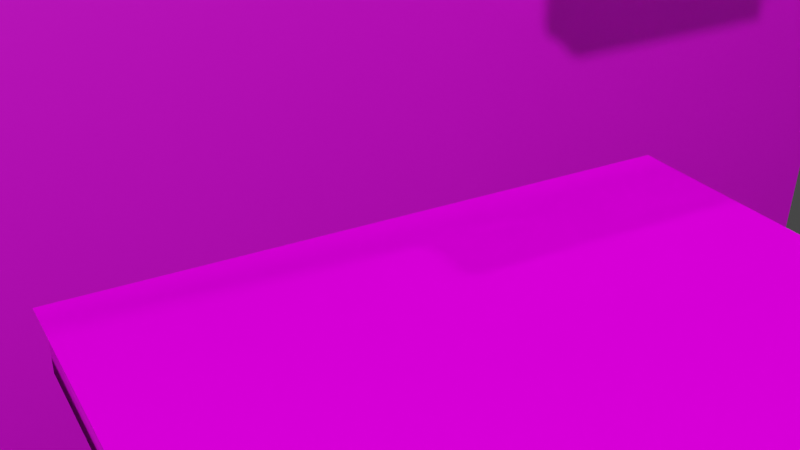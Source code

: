 # Source: prototipo.blend  (saved by Blender 2.80.74; exported with 4.5.12 LTS)
import bpy
from mathutils import Matrix  # noqa: F401  (used for matrix-valued properties, if any)

bpy.ops.wm.read_factory_settings(use_empty=True)
scene = bpy.context.scene
scene.name = 'Scene'

# ---- collections
col_collection = bpy.data.collections.new('Collection'); scene.collection.children.link(col_collection)

# ---- images (referenced by path relative to the original .blend; pixels are not part of the script)
import os
ASSET_DIR = os.environ.get("B2B_ASSET_DIR", "")  # directory of the original .blend (textures are referenced by path, not embedded)
HERE = os.path.dirname(os.path.abspath(__file__))  # packed textures are extracted next to this script under _unpacked/

def load_image(name, relpath, width, height, colorspace="sRGB"):
    """Load a texture the original file referenced (path relative to the .blend, or extracted next to this script)."""
    p = next((c for c in (os.path.join(HERE, relpath), os.path.join(ASSET_DIR, relpath)) if relpath and os.path.exists(c)), "")
    if p:
        img = bpy.data.images.load(p, check_existing=True)
        img.name = name
    else:  # same state as the original file: an image datablock whose file is absent (Cycles renders it pink)
        img = bpy.data.images.new(name, width, height)
        img.source = "FILE"
        img.filepath = "//" + (relpath or name)
    img.colorspace_settings.name = colorspace
    return img
img_glass_001_base_color_001 = load_image('Glass.001 Base Color.001', 'ACRILICO.png', 1024, 1024, 'sRGB')
img_wood_spec_jpg = load_image('Wood_Spec.jpg', 'Wood_Spec.jpg', 1024, 1024, 'sRGB')
img_grunge_spec_jpg = load_image('Grunge_Spec.jpg', 'Grunge_Spec.jpg', 1024, 1024, 'sRGB')
img_grunge_jpg = load_image('Grunge.jpg', 'Grunge.jpg', 1024, 1024, 'sRGB')
img_mdf_jpg = load_image('mdf.jpg', 'mdf.jpg', 1024, 1024, 'sRGB')
img_textomdf_png = load_image('TextoMDF.png', 'TextoMDF.png', 1024, 1024, 'sRGB')
img_background_png = load_image('background.png', 'background.png', 1024, 1024, 'sRGB')

# ---- materials (node trees are filled in below, after node groups)
mat_glass_001 = bpy.data.materials.new('Glass.001')
mat_glass_001.displacement_method = 'BOTH'
mat_glass_001.use_raytrace_refraction = True
mat_glass_001.use_screen_refraction = True
mat_glass_001.thickness_mode = 'SLAB'
mat_glossy_wood_orange = bpy.data.materials.new('Glossy Wood Orange')
mat_glossy_wood_orange.alpha_threshold = 0.0
mat_glossy_wood_orange.roughness = 0.5
mat_glossy_wood_orange.line_color = (0.0, 0.0, 0.0, 1.0)
mat_textomdf = bpy.data.materials.new('TextoMDF')
mat_background = bpy.data.materials.new('Background')

# ---- material node trees
mat_glass_001.use_nodes = True; mat_glass_001.node_tree.nodes.clear()
_N = mat_glass_001.node_tree.nodes; _L = mat_glass_001.node_tree.links
n0 = _N.new('ShaderNodeFresnel'); n0.name = 'Fresnel'; n0.location = (-107, 342)
n0.inputs[0].default_value = 1.49
n1 = _N.new('ShaderNodeMixShader'); n1.name = 'Mix Shader'; n1.location = (97, 279)
n2 = _N.new('ShaderNodeBsdfDiffuse'); n2.name = 'Diffuse BSDF'; n2.location = (-122, 128)
n3 = _N.new('ShaderNodeBsdfGlass'); n3.name = 'Glass BSDF'; n3.location = (-531, 177)
n3.distribution = 'BECKMANN'
n3.inputs[2].default_value = 1.49
n4 = _N.new('ShaderNodeBsdfTranslucent'); n4.name = 'Translucent BSDF'; n4.location = (-529, -22)
n5 = _N.new('ShaderNodeMixShader'); n5.name = 'Mix Shader.001'; n5.location = (-282, 221)
n5.inputs[0].default_value = 0.107
n6 = _N.new('ShaderNodeOutputMaterial'); n6.name = 'Material Output'; n6.location = (300, 300)
n6.target = 'CYCLES'
n7 = _N.new('ShaderNodeTexImage'); n7.name = 'Image Texture.001'; n7.location = (65, 50)
n7.hide = True
n7.image = img_glass_001_base_color_001
_L.new(n0.outputs[0], n1.inputs[0])
_L.new(n2.outputs[0], n1.inputs[2])
_L.new(n5.outputs[0], n1.inputs[1])
_L.new(n3.outputs[0], n5.inputs[1])
_L.new(n4.outputs[0], n5.inputs[2])
_L.new(n7.outputs[0], n6.inputs[2])
_L.new(n1.outputs[0], n6.inputs[0])
n6.is_active_output = True
mat_glossy_wood_orange.use_nodes = True; mat_glossy_wood_orange.node_tree.nodes.clear()
_N = mat_glossy_wood_orange.node_tree.nodes; _L = mat_glossy_wood_orange.node_tree.links
n0 = _N.new('ShaderNodeTexCoord'); n0.name = 'Texture Coordinate'; n0.location = (-1511, 465)
n0.width = 150
n1 = _N.new('ShaderNodeMix'); n1.name = 'Mix.001'; n1.location = (346, 596)
n1.width = 97
n1.data_type = 'RGBA'
n1.blend_type = 'OVERLAY'
n2 = _N.new('ShaderNodeMix'); n2.name = 'Mix'; n2.location = (-557, 270)
n2.width = 97
n2.data_type = 'RGBA'
n2.blend_type = 'OVERLAY'
n3 = _N.new('ShaderNodeBsdfSheen'); n3.name = 'Velvet BSDF'; n3.location = (-445, 565)
n3.width = 150
n3.distribution = 'ASHIKHMIN'
n3.inputs[0].default_value = (0.01866, 0.005895, 0.0, 1.0)
n3.inputs[1].default_value = 1.0
n4 = _N.new('ShaderNodeBsdfDiffuse'); n4.name = 'Diffuse BSDF'; n4.location = (-418, 397)
n5 = _N.new('ShaderNodeMixShader'); n5.name = 'Mix Shader.001'; n5.location = (-33, 461)
n5.width = 150
n6 = _N.new('ShaderNodeBump'); n6.name = 'Bump'; n6.location = (-234, 242)
n6.width = 150
n6.inputs[0].default_value = 0.03
n6.inputs[1].default_value = 1.0
n6.inputs[2].default_value = 1.0
n7 = _N.new('ShaderNodeBsdfAnisotropic'); n7.name = 'Glossy BSDF'; n7.location = (19, 250)
n7.distribution = 'BECKMANN'
n7.inputs[0].default_value = (0.6134, 0.5699, 0.5298, 1.0)
n8 = _N.new('ShaderNodeOutputMaterial'); n8.name = 'Material Output'; n8.location = (1169, 303)
n8.width = 120
n9 = _N.new('ShaderNodeMix'); n9.name = 'Mix.002'; n9.location = (632, 579)
n9.width = 97
n9.data_type = 'RGBA'
n9.blend_type = 'MULTIPLY'
n9.inputs[0].default_value = 0.7
n9.inputs[7].default_value = (0.0, 0.0, 0.0, 1.0)
n10 = _N.new('ShaderNodeMixShader'); n10.name = 'Mix Shader'; n10.location = (794, 322)
n10.width = 150
n11 = _N.new('ShaderNodeMapping'); n11.name = 'Mapping'; n11.location = (-1163, 519)
n11.inputs[3].default_value = (5.0, 5.0, 5.0)
n12 = _N.new('ShaderNodeTexImage'); n12.name = 'Image Texture.001'; n12.location = (-88, 688)
n12.width = 150
n12.image = img_wood_spec_jpg
n13 = _N.new('ShaderNodeTexImage'); n13.name = 'Image Texture.003'; n13.location = (121, 850)
n13.width = 150
n13.image = img_grunge_spec_jpg
n14 = _N.new('ShaderNodeTexImage'); n14.name = 'Image Texture.002'; n14.location = (-870, 220)
n14.width = 150
n14.image = img_grunge_jpg
n15 = _N.new('ShaderNodeTexImage'); n15.name = 'Image Texture'; n15.location = (-887, 462)
n15.width = 150
n15.image = img_mdf_jpg
_L.new(n7.outputs[0], n10.inputs[2])
_L.new(n0.outputs[2], n11.inputs[0])
_L.new(n3.outputs[0], n5.inputs[2])
_L.new(n1.outputs[2], n9.inputs[6])
_L.new(n2.outputs[2], n4.inputs[0])
_L.new(n4.outputs[0], n5.inputs[1])
_L.new(n5.outputs[0], n10.inputs[1])
_L.new(n9.outputs[2], n6.inputs[3])
_L.new(n6.outputs[0], n7.inputs[4])
_L.new(n6.outputs[0], n4.inputs[2])
_L.new(n10.outputs[0], n8.inputs[0])
_L.new(n9.outputs[2], n10.inputs[0])
_L.new(n11.outputs[0], n15.inputs[0])
_L.new(n15.outputs[0], n2.inputs[6])
_L.new(n0.outputs[2], n14.inputs[0])
_L.new(n14.outputs[0], n2.inputs[7])
_L.new(n11.outputs[0], n12.inputs[0])
_L.new(n12.outputs[0], n1.inputs[7])
_L.new(n0.outputs[2], n13.inputs[0])
_L.new(n13.outputs[0], n1.inputs[6])
n8.is_active_output = True
mat_textomdf.use_nodes = True; mat_textomdf.node_tree.nodes.clear()
_N = mat_textomdf.node_tree.nodes; _L = mat_textomdf.node_tree.links
n0 = _N.new('ShaderNodeTexCoord'); n0.name = 'Texture Coordinate'; n0.location = (-588, 248)
n1 = _N.new('ShaderNodeTexImage'); n1.name = 'Image Texture'; n1.location = (-411, 255)
n1.image = img_textomdf_png
n2 = _N.new('ShaderNodeOutputMaterial'); n2.name = 'Material Output'; n2.location = (300, 300)
n3 = _N.new('ShaderNodeMixShader'); n3.name = 'Mix Shader'; n3.location = (101, 255)
n4 = _N.new('ShaderNodeBsdfDiffuse'); n4.name = 'Diffuse BSDF'; n4.location = (-117, 185)
n5 = _N.new('ShaderNodeBsdfTransparent'); n5.name = 'Transparent BSDF'; n5.location = (-146, 333)
_L.new(n0.outputs[2], n1.inputs[0])
_L.new(n1.outputs[1], n3.inputs[0])
_L.new(n4.outputs[0], n3.inputs[2])
_L.new(n1.outputs[0], n4.inputs[0])
_L.new(n3.outputs[0], n2.inputs[0])
_L.new(n5.outputs[0], n3.inputs[1])
n2.is_active_output = True
mat_background.use_nodes = True; mat_background.node_tree.nodes.clear()
_N = mat_background.node_tree.nodes; _L = mat_background.node_tree.links
n0 = _N.new('ShaderNodeOutputMaterial'); n0.name = 'Material Output'; n0.location = (300, 300)
n1 = _N.new('ShaderNodeBsdfPrincipled'); n1.name = 'Principled BSDF'; n1.location = (10, 300)
n1.distribution = 'GGX'
n1.subsurface_method = 'BURLEY'
n1.inputs[3].default_value = 1.45
n1.inputs[27].default_value = (0.0, 0.0, 0.0, 1.0)
n1.inputs[28].default_value = 1.0
n2 = _N.new('ShaderNodeTexImage'); n2.name = 'Image Texture'; n2.location = (-397, 236)
n2.image = img_background_png
_L.new(n1.outputs[0], n0.inputs[0])
_L.new(n2.outputs[0], n1.inputs[0])
n0.is_active_output = True

# ---- world
world_world = bpy.data.worlds.new('World'); scene.world = world_world
world_world.use_nodes = True; world_world.node_tree.nodes.clear()
_N = world_world.node_tree.nodes; _L = world_world.node_tree.links
n0 = _N.new('ShaderNodeOutputWorld'); n0.name = 'World Output'; n0.location = (300, 300)
n1 = _N.new('ShaderNodeBackground'); n1.name = 'Background'; n1.location = (10, 300)
n1.inputs[0].default_value = (0.05088, 0.05088, 0.05088, 1.0)
_L.new(n1.outputs[0], n0.inputs[0])
n0.is_active_output = True
world_world.color = (0.05088, 0.05088, 0.05088)
world_world.use_sun_shadow = False
world_world.sun_shadow_jitter_overblur = 0.0

# ---- cameras
cam_camera = bpy.data.cameras.new('Camera')
cam_camera.clip_end = 100.0
cam_camera.ortho_scale = 7.314

# ---- lights
light_light = bpy.data.lights.new('Light', 'POINT')
light_light.transmission_factor = 0.0
light_light.energy = 1000.0
light_light.shadow_soft_size = 0.1
light_light.shadow_maximum_resolution = 0.006
light_light.use_absolute_resolution = True
light_light_001 = bpy.data.lights.new('Light.001', 'AREA')
light_light_001.transmission_factor = 0.0
light_light_001.energy = 392.7
light_light_001.shadow_soft_size = 0.1
light_light_001.shadow_maximum_resolution = 0.006
light_light_001.use_absolute_resolution = True
light_light_001.shape = 'RECTANGLE'
light_light_001.size = 0.1
light_light_001.size_y = 0.1
light_area = bpy.data.lights.new('Area', 'AREA')
light_area.transmission_factor = 0.0
light_area.energy = 7.854
light_area.shadow_soft_size = 1.0
light_area.shadow_maximum_resolution = 0.006
light_area.use_absolute_resolution = True
light_area.size = 1.0
light_area.size_y = 1.0

# ---- meshes
me_cube_004 = bpy.data.meshes.new('Cube.004')
me_cube_004.from_pydata([(-1.0, -1.0, -1.0), (-1.0, -1.0, 1.0), (-1.0, 1.0, -1.0), (-1.0, 1.0, 1.0), (1.0, -1.0, -1.0), (1.0, -1.0, 1.0), (1.0, 1.0, -1.0), (1.0, 1.0, 1.0)], [], [(0, 1, 3, 2), (2, 3, 7, 6), (6, 7, 5, 4), (4, 5, 1, 0), (2, 6, 4, 0)])
_uv = me_cube_004.uv_layers.new(name='UVMap')
_uv.uv.foreach_set('vector', [0.375, 0.0, 0.625, 0.0, 0.625, 0.25, 0.375, 0.25, 0.375, 0.25, 0.625, 0.25, 0.625, 0.5, 0.375, 0.5, 0.375, 0.5, 0.625, 0.5, 0.625, 0.75, 0.375, 0.75, 0.375, 0.75, 0.625, 0.75, 0.625, 1.0, 0.375, 1.0, 0.125, 0.5, 0.375, 0.5, 0.375, 0.75, 0.125, 0.75])
me_cube_004.materials.append(mat_glass_001)
me_cube_004.use_remesh_preserve_volume = False
me_cube_004.use_remesh_preserve_attributes = False
me_cube_004.use_mirror_vertex_groups = False
me_cube_004.update()
me_cube_001 = bpy.data.meshes.new('Cube.001')
me_cube_001.from_pydata([(0.9547, 1.0, 0.9547), (0.9547, 0.9547, 1.0), (1.0, 0.9547, 0.9547), (0.9547, 0.9547, -1.0), (0.9547, 1.0, -0.9547), (1.0, 0.9547, -0.9547), (1.0, -0.9547, 0.9547), (0.9547, -0.9547, 1.0), (0.9547, -1.0, 0.9547), (1.0, -0.9547, -0.9547), (0.9547, -1.0, -0.9547), (0.9547, -0.9547, -1.0), (-0.9547, 1.0, 0.9547), (-1.0, 0.9547, 0.9547), (-0.9547, 0.9547, 1.0), (-1.0, 0.9547, -0.9547), (-0.9547, 1.0, -0.9547), (-0.9547, 0.9547, -1.0), (-1.0, -0.9547, 0.9547), (-0.9547, -1.0, 0.9547), (-0.9547, -0.9547, 1.0), (-0.9547, -0.9547, -1.0), (-0.9547, -1.0, -0.9547), (-1.0, -0.9547, -0.9547)], [], [(17, 3, 11, 21), (23, 18, 13, 15), (10, 8, 19, 22), (1, 14, 20, 7), (5, 2, 6, 9), (0, 1, 2), (3, 4, 5), (6, 7, 8), (9, 10, 11), (12, 13, 14), (15, 16, 17), (18, 19, 20), (21, 22, 23), (17, 21, 23, 15), (3, 17, 16, 4), (2, 5, 4, 0), (22, 19, 18, 23), (8, 10, 9, 6), (12, 16, 15, 13), (7, 20, 19, 8), (1, 7, 6, 2), (21, 11, 10, 22), (20, 14, 13, 18), (14, 1, 0, 12), (11, 3, 5, 9), (16, 12, 0, 4)])
_uv = me_cube_001.uv_layers.new(name='UVMap')
_uv.uv.foreach_set('vector', [0.9925, 0.4103, 0.6742, 0.4103, 0.6742, 0.009507, 0.9925, 0.009507, 0.007549, 0.2968, 0.3258, 0.2968, 0.3258, 0.5802, 0.007549, 0.5802, 0.007549, 7.506e-08, 0.3258, 0.0, 0.3258, 0.2834, 0.007549, 0.2834, 0.3258, 0.5897, 0.3258, 0.9905, 0.007549, 0.9905, 0.007549, 0.5897, 0.6591, 0.2834, 0.3409, 0.2834, 0.3409, 1.001e-07, 0.6591, 0.0, 0.3409, 0.2968, 0.3333, 0.2901, 0.3409, 0.2834, 0.6667, 0.2901, 0.6591, 0.2968, 0.6591, 0.2834, 0.688, 0.8301, 0.6827, 0.8396, 0.6773, 0.8301, 0.688, 0.4293, 0.6773, 0.4293, 0.6827, 0.4198, 0.6667, 0.8301, 0.6773, 0.8301, 0.672, 0.8396, 0.6773, 0.4293, 0.6667, 0.4293, 0.672, 0.4198, 0.3258, 0.2968, 0.3258, 0.2834, 0.3333, 0.2901, 0.0, 0.2901, 0.007549, 0.2834, 0.007549, 0.2968, 0.9925, 0.4103, 0.9925, 0.009507, 1.0, 0.009507, 1.0, 0.4103, 0.6742, 0.4103, 0.9925, 0.4103, 0.9925, 0.4198, 0.6742, 0.4198, 0.3409, 0.2834, 0.6591, 0.2834, 0.6591, 0.2968, 0.3409, 0.2968, 0.007549, 0.2834, 0.3258, 0.2834, 0.3258, 0.2968, 0.007549, 0.2968, 0.6773, 0.8301, 0.6773, 0.4293, 0.688, 0.4293, 0.688, 0.8301, 0.6667, 0.8301, 0.6667, 0.4293, 0.6773, 0.4293, 0.6773, 0.8301, 0.007549, 0.5897, 0.007549, 0.9905, 4.967e-08, 0.9905, 0.0, 0.5897, 0.3258, 0.5897, 0.007549, 0.5897, 0.007549, 0.5802, 0.3258, 0.5802, 0.9925, 0.009507, 0.6742, 0.009507, 0.6742, 3.753e-08, 0.9925, 0.0, 0.007549, 0.9905, 0.3258, 0.9905, 0.3258, 1.0, 0.007549, 1.0, 0.3258, 0.9905, 0.3258, 0.5897, 0.3333, 0.5897, 0.3333, 0.9905, 0.6742, 0.009507, 0.6742, 0.4103, 0.6667, 0.4103, 0.6667, 0.009507, 0.6591, 0.5802, 0.3409, 0.5802, 0.3409, 0.2968, 0.6591, 0.2968])
me_cube_001.materials.append(mat_glass_001)
me_cube_001.use_remesh_preserve_volume = False
me_cube_001.use_remesh_preserve_attributes = False
me_cube_001.use_mirror_vertex_groups = False
me_cube_001.update()
me_cube = bpy.data.meshes.new('Cube')
me_cube.from_pydata([(0.9458, 1.0, 0.9458), (0.9458, 0.9458, 1.0), (1.0, 0.9458, 0.9458), (0.9458, 0.9458, -1.0), (0.9458, 1.0, -0.9458), (1.0, 0.9458, -0.9458), (1.0, -0.9458, 0.9458), (0.9458, -0.9458, 1.0), (0.9458, -1.0, 0.9458), (1.0, -0.9458, -0.9458), (0.9458, -1.0, -0.9458), (0.9458, -0.9458, -1.0), (-0.9458, 1.0, 0.9458), (-1.0, 0.9458, 0.9458), (-0.9458, 0.9458, 1.0), (-1.0, 0.9458, -0.9458), (-0.9458, 1.0, -0.9458), (-0.9458, 0.9458, -1.0), (-1.0, -0.9458, 0.9458), (-0.9458, -1.0, 0.9458), (-0.9458, -0.9458, 1.0), (-0.9458, -0.9458, -1.0), (-0.9458, -1.0, -0.9458), (-1.0, -0.9458, -0.9458)], [], [(17, 3, 11, 21), (23, 18, 13, 15), (10, 8, 19, 22), (1, 14, 20, 7), (5, 2, 6, 9), (0, 1, 2), (3, 4, 5), (6, 7, 8), (9, 10, 11), (12, 13, 14), (15, 16, 17), (18, 19, 20), (21, 22, 23), (17, 21, 23, 15), (3, 17, 16, 4), (2, 5, 4, 0), (22, 19, 18, 23), (8, 10, 9, 6), (12, 16, 15, 13), (7, 20, 19, 8), (1, 7, 6, 2), (21, 11, 10, 22), (20, 14, 13, 18), (14, 1, 0, 12), (11, 3, 5, 9), (16, 12, 0, 4)])
me_cube.polygons.foreach_set('use_smooth', [True] * 26)
_uv = me_cube.uv_layers.new(name='UVMap')
_uv.uv.foreach_set('vector', [0.3818, 0.7568, 0.6182, 0.7568, 0.6182, 0.9932, 0.3818, 0.9932, 0.3818, 0.5068, 0.6182, 0.5068, 0.6182, 0.7432, 0.3818, 0.7432, 0.3818, 0.2568, 0.6182, 0.2568, 0.6182, 0.4932, 0.3818, 0.4932, 0.3818, 0.006777, 0.6182, 0.006777, 0.6182, 0.2432, 0.3818, 0.2432, 0.1318, 0.5068, 0.3682, 0.5068, 0.3682, 0.7432, 0.1318, 0.7432, 0.8682, 0.7432, 0.875, 0.7432, 0.8682, 0.75, 0.6182, 0.7568, 0.6182, 0.75, 0.625, 0.7568, 0.3682, 0.7432, 0.375, 0.7432, 0.3682, 0.75, 0.1318, 0.7432, 0.1318, 0.75, 0.125, 0.7432, 0.8682, 0.5068, 0.8682, 0.5, 0.875, 0.5068, 0.3818, 0.7432, 0.3818, 0.75, 0.375, 0.7432, 0.6182, 0.5068, 0.6182, 0.5, 0.625, 0.5068, 0.3818, 0.9932, 0.3818, 1.0, 0.375, 0.9932, 0.3818, 0.7568, 0.3818, 0.9932, 0.375, 0.9932, 0.375, 0.7568, 0.6182, 0.7568, 0.3818, 0.7568, 0.3818, 0.75, 0.6182, 0.75, 0.3682, 0.5068, 0.1318, 0.5068, 0.1318, 0.5, 0.3682, 0.5, 0.3818, 0.4932, 0.6182, 0.4932, 0.6182, 0.5068, 0.3818, 0.5068, 0.6182, 0.2568, 0.3818, 0.2568, 0.3818, 0.25, 0.6182, 0.25, 0.8682, 0.5068, 0.6318, 0.5068, 0.6318, 0.5, 0.8682, 0.5, 0.3818, 0.2432, 0.6182, 0.2432, 0.6182, 0.25, 0.3818, 0.25, 0.3818, 0.006777, 0.3818, 0.2432, 0.375, 0.2432, 0.375, 0.006777, 0.3818, 0.9932, 0.6182, 0.9932, 0.6182, 1.0, 0.3818, 1.0, 0.6182, 0.2432, 0.6182, 0.006777, 0.625, 0.006777, 0.625, 0.2432, 0.6182, 0.006777, 0.3818, 0.006777, 0.3818, 0.0, 0.6182, 0.0, 0.6182, 0.9932, 0.6182, 0.7568, 0.625, 0.7568, 0.625, 0.9932, 0.6318, 0.5068, 0.8682, 0.5068, 0.8682, 0.7432, 0.6318, 0.7432])
me_cube.materials.append(mat_glossy_wood_orange)
me_cube.use_remesh_preserve_volume = False
me_cube.use_remesh_preserve_attributes = False
me_cube.use_mirror_vertex_groups = False
me_cube.update()
me_plane = bpy.data.meshes.new('Plane')
me_plane.from_pydata([(-1.0, -1.0, 0.0), (1.0, -1.0, 0.0), (-1.0, 1.0, 0.0), (1.0, 1.0, 0.0)], [], [(0, 1, 3, 2)])
_uv = me_plane.uv_layers.new(name='UVMap')
_uv.uv.foreach_set('vector', [0.0, 0.0, 1.0, 0.0, 1.0, 1.0, 0.0, 1.0])
me_plane.materials.append(mat_textomdf)
me_plane.use_remesh_preserve_volume = False
me_plane.use_remesh_preserve_attributes = False
me_plane.use_mirror_vertex_groups = False
me_plane.update()
me_plane_001 = bpy.data.meshes.new('Plane.001')
me_plane_001.from_pydata([(-1.0, -1.0, 0.0), (1.0, -1.0, 0.0), (-1.0, 1.0, 0.0), (1.0, 1.0, 0.0)], [], [(0, 1, 3, 2)])
_uv = me_plane_001.uv_layers.new(name='UVMap')
_uv.uv.foreach_set('vector', [0.0, 0.0, 1.0, 0.0, 1.0, 1.0, 0.0, 1.0])
me_plane_001.materials.append(mat_background)
me_plane_001.use_remesh_preserve_volume = False
me_plane_001.use_remesh_preserve_attributes = False
me_plane_001.use_mirror_vertex_groups = False
me_plane_001.update()

# ---- objects
ob_reservatorio = bpy.data.objects.new('Reservatorio', me_cube_004)
ob_acrilico = bpy.data.objects.new('ACRILICO', me_cube_001)
ob_mdf = bpy.data.objects.new('MDF', me_cube)
ob_textomdf = bpy.data.objects.new('TextoMDF', me_plane)
ob_light = bpy.data.objects.new('Light', light_light)
ob_camera = bpy.data.objects.new('Camera', cam_camera)
ob_light_001 = bpy.data.objects.new('Light.001', light_light_001)
ob_irradiancevolume = bpy.data.objects.new('IrradianceVolume', None)
ob_area = bpy.data.objects.new('Area', light_area)
ob_plane = bpy.data.objects.new('Plane', me_plane_001)

# ---- transforms, parenting, visibility, modifiers, constraints
ob_reservatorio.location = (-0.1129, 1.147, -1.441)
ob_reservatorio.scale = (0.3603, 0.05164, 0.0536)
ob_reservatorio.lineart.crease_threshold = 0.0
ob_acrilico.location = (-0.0441, 1.209, -0.8591)
ob_acrilico.scale = (0.4689, -0.01156, 0.6292)
ob_acrilico.lock_rotations_4d = False
ob_acrilico.empty_display_type = 'ARROWS'
ob_acrilico.lineart.crease_threshold = 0.0
ob_mdf.location = (-0.03363, 0.7992, -1.521)
ob_mdf.rotation_euler = (1.571, -0.0, 0.0)
ob_mdf.scale = (0.5617, -0.02706, 0.4704)
ob_mdf.lock_rotations_4d = False
ob_mdf.empty_display_type = 'ARROWS'
ob_mdf.lineart.crease_threshold = 0.0
ob_textomdf.location = (-0.02624, 0.6792, -1.491)
ob_textomdf.scale = (0.569, 0.6594, 0.4301)
ob_textomdf.lineart.crease_threshold = 0.0
ob_light.location = (3.557, 1.005, 5.904)
ob_light.rotation_euler = (0.6503, 0.05522, 1.866)
ob_light.lock_rotations_4d = False
ob_light.empty_display_type = 'ARROWS'
ob_light.color = (0.0, 0.0, 0.0, 0.0)
ob_light.lineart.crease_threshold = 0.0
ob_camera.location = (-0.7997, -0.1138, -0.6604)
ob_camera.rotation_euler = (1.1, -4.657e-10, -0.508)
ob_camera.lock_rotations_4d = False
ob_camera.empty_display_type = 'ARROWS'
ob_camera.color = (0.0, 0.0, 0.0, 0.0)
ob_camera.display_type = 'WIRE'
ob_camera.lineart.crease_threshold = 0.0
ob_light_001.location = (-2.301, -3.095, 2.186)
ob_light_001.rotation_euler = (2.631, -2.411, -1.384)
ob_light_001.lock_rotations_4d = False
ob_light_001.empty_display_type = 'ARROWS'
ob_light_001.color = (0.0, 0.0, 0.0, 0.0)
ob_light_001.lineart.crease_threshold = 0.0
ob_irradiancevolume.location = (0.0, 0.593, -0.8155)
ob_irradiancevolume.scale = (0.7002, 0.7002, 0.7002)
ob_irradiancevolume.empty_image_offset = (0.0, 0.0)
ob_irradiancevolume.lineart.crease_threshold = 0.0
ob_area.location = (2.211, 2.547, 0.0)
ob_area.rotation_euler = (-0.8109, 0.8386, -0.3781)
ob_area.lineart.crease_threshold = 0.0
ob_plane.location = (0.2447, 4.342, -2.132)
ob_plane.rotation_euler = (1.632, -0.0, -0.07207)
ob_plane.scale = (4.116, 4.116, 4.116)
ob_plane.lineart.crease_threshold = 0.0

# ---- collection membership
scene.collection.objects.link(ob_reservatorio)
scene.collection.objects.link(ob_acrilico)
scene.collection.objects.link(ob_mdf)
scene.collection.objects.link(ob_textomdf)
col_collection.objects.link(ob_light)
col_collection.objects.link(ob_camera)
col_collection.objects.link(ob_light_001)
col_collection.objects.link(ob_irradiancevolume)
col_collection.objects.link(ob_area)
col_collection.objects.link(ob_plane)

# ---- scene / render settings (as saved in the file)
scene.camera = ob_camera
scene.frame_start = 1; scene.frame_end = 250; scene.frame_set(0)
scene.render.engine = 'CYCLES'
scene.render.film_transparent = True
scene.render.use_motion_blur = True
scene.cycles.samples = 512
scene.cycles.sampling_pattern = 'TABULATED_SOBOL'
scene.cycles.use_adaptive_sampling = False
scene.cycles.use_light_tree = False
scene.cycles.max_bounces = 24
scene.cycles.sample_clamp_direct = 20.0
scene.cycles.sample_clamp_indirect = 40.0
scene.view_settings.view_transform = 'Filmic'
bpy.context.view_layer.update()
